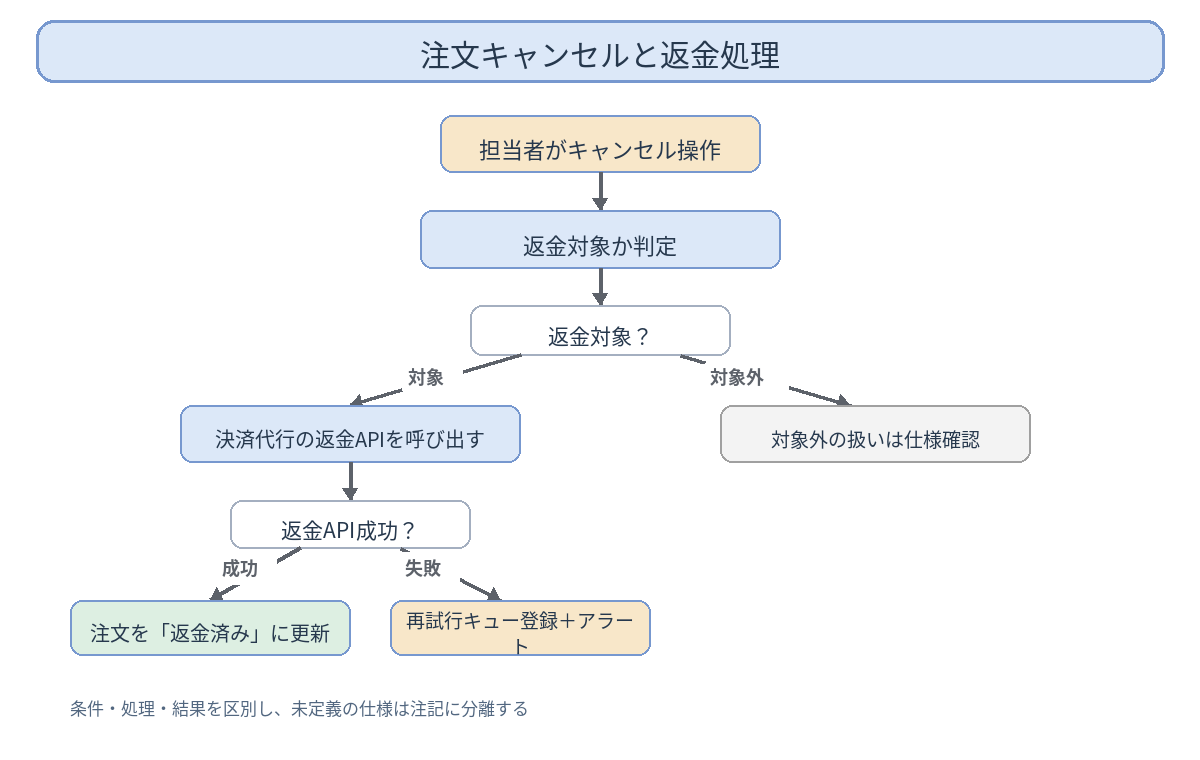

The diagram above was exported from draw.io. Its source (the exported page's mxGraphModel, read from the mxfile embedded in the PNG):
<mxGraphModel dx="1200" dy="760" grid="1" gridSize="10" guides="1" tooltips="1" connect="1" arrows="1" fold="1" page="1" pageScale="1" pageWidth="1200" pageHeight="760">
  <root>
    <mxCell id="0" />
    <mxCell id="1" parent="0" />
    <mxCell id="title" value="注文キャンセルと返金処理" style="rounded=1;whiteSpace=wrap;html=1;fillColor=#DCE8F8;strokeColor=#7798CF;fontSize=24;" vertex="1" parent="1">
      <mxGeometry x="36" y="20" width="1128" height="62" as="geometry" />
    </mxCell>
    <mxCell id="a" value="担当者がキャンセル操作" style="rounded=1;whiteSpace=wrap;html=1;fillColor=#F8E7C9;strokeColor=#7798CF;fontColor=#26384D;fontSize=20;" vertex="1" parent="1">
      <mxGeometry x="440" y="115" width="320" height="57" as="geometry" />
    </mxCell>
    <mxCell id="b" value="返金対象か判定" style="rounded=1;whiteSpace=wrap;html=1;fillColor=#DCE8F8;strokeColor=#7798CF;fontColor=#26384D;fontSize=20;" vertex="1" parent="1">
      <mxGeometry x="420" y="210" width="360" height="58" as="geometry" />
    </mxCell>
    <mxCell id="c" value="返金対象？" style="rounded=1;whiteSpace=wrap;html=1;fillColor=#FFFFFF;strokeColor=#7798CF;fontColor=#26384D;fontSize=20;" vertex="1" parent="1">
      <mxGeometry x="470" y="305" width="260" height="50" as="geometry" />
    </mxCell>
    <mxCell id="d" value="決済代行の返金APIを呼び出す" style="rounded=1;whiteSpace=wrap;html=1;fillColor=#DCE8F8;strokeColor=#7798CF;fontColor=#26384D;fontSize=20;" vertex="1" parent="1">
      <mxGeometry x="180" y="405" width="340" height="57" as="geometry" />
    </mxCell>
    <mxCell id="e" value="対象外の扱いは仕様確認" style="rounded=1;whiteSpace=wrap;html=1;fillColor=#F3F3F3;strokeColor=#7798CF;fontColor=#26384D;fontSize=20;" vertex="1" parent="1">
      <mxGeometry x="720" y="405" width="310" height="57" as="geometry" />
    </mxCell>
    <mxCell id="f" value="返金API成功？" style="rounded=1;whiteSpace=wrap;html=1;fillColor=#FFFFFF;strokeColor=#7798CF;fontColor=#26384D;fontSize=20;" vertex="1" parent="1">
      <mxGeometry x="230" y="500" width="240" height="48" as="geometry" />
    </mxCell>
    <mxCell id="g" value="注文を「返金済み」に更新" style="rounded=1;whiteSpace=wrap;html=1;fillColor=#DDEFE2;strokeColor=#7798CF;fontColor=#26384D;fontSize=20;" vertex="1" parent="1">
      <mxGeometry x="70" y="600" width="280" height="55" as="geometry" />
    </mxCell>
    <mxCell id="h" value="再試行キュー登録＋アラート" style="rounded=1;whiteSpace=wrap;html=1;fillColor=#F8E7C9;strokeColor=#7798CF;fontColor=#26384D;fontSize=20;" vertex="1" parent="1">
      <mxGeometry x="390" y="600" width="260" height="55" as="geometry" />
    </mxCell>
    <mxCell id="e0" value="" style="edgeStyle=orthogonalEdgeStyle;rounded=0;orthogonalLoop=1;jettySize=auto;html=1;endArrow=block;endFill=1;strokeColor=#5D626A;fontColor=#26384D;fontSize=16;" edge="1" parent="1" source="a" target="b">
      <mxGeometry relative="1" as="geometry" />
    </mxCell>
    <mxCell id="e1" value="" style="edgeStyle=orthogonalEdgeStyle;rounded=0;orthogonalLoop=1;jettySize=auto;html=1;endArrow=block;endFill=1;strokeColor=#5D626A;fontColor=#26384D;fontSize=16;" edge="1" parent="1" source="b" target="c">
      <mxGeometry relative="1" as="geometry" />
    </mxCell>
    <mxCell id="e2" value="対象" style="edgeStyle=orthogonalEdgeStyle;rounded=0;orthogonalLoop=1;jettySize=auto;html=1;endArrow=block;endFill=1;strokeColor=#5D626A;fontColor=#26384D;fontSize=16;" edge="1" parent="1" source="c" target="d">
      <mxGeometry relative="1" as="geometry" />
    </mxCell>
    <mxCell id="e3" value="対象外" style="edgeStyle=orthogonalEdgeStyle;rounded=0;orthogonalLoop=1;jettySize=auto;html=1;endArrow=block;endFill=1;strokeColor=#5D626A;fontColor=#26384D;fontSize=16;" edge="1" parent="1" source="c" target="e">
      <mxGeometry relative="1" as="geometry" />
    </mxCell>
    <mxCell id="e4" value="" style="edgeStyle=orthogonalEdgeStyle;rounded=0;orthogonalLoop=1;jettySize=auto;html=1;endArrow=block;endFill=1;strokeColor=#5D626A;fontColor=#26384D;fontSize=16;" edge="1" parent="1" source="d" target="f">
      <mxGeometry relative="1" as="geometry" />
    </mxCell>
    <mxCell id="e5" value="成功" style="edgeStyle=orthogonalEdgeStyle;rounded=0;orthogonalLoop=1;jettySize=auto;html=1;endArrow=block;endFill=1;strokeColor=#5D626A;fontColor=#26384D;fontSize=16;" edge="1" parent="1" source="f" target="g">
      <mxGeometry relative="1" as="geometry" />
    </mxCell>
    <mxCell id="e6" value="失敗" style="edgeStyle=orthogonalEdgeStyle;rounded=0;orthogonalLoop=1;jettySize=auto;html=1;endArrow=block;endFill=1;strokeColor=#5D626A;fontColor=#26384D;fontSize=16;" edge="1" parent="1" source="f" target="h">
      <mxGeometry relative="1" as="geometry" />
    </mxCell>
  </root>
</mxGraphModel>